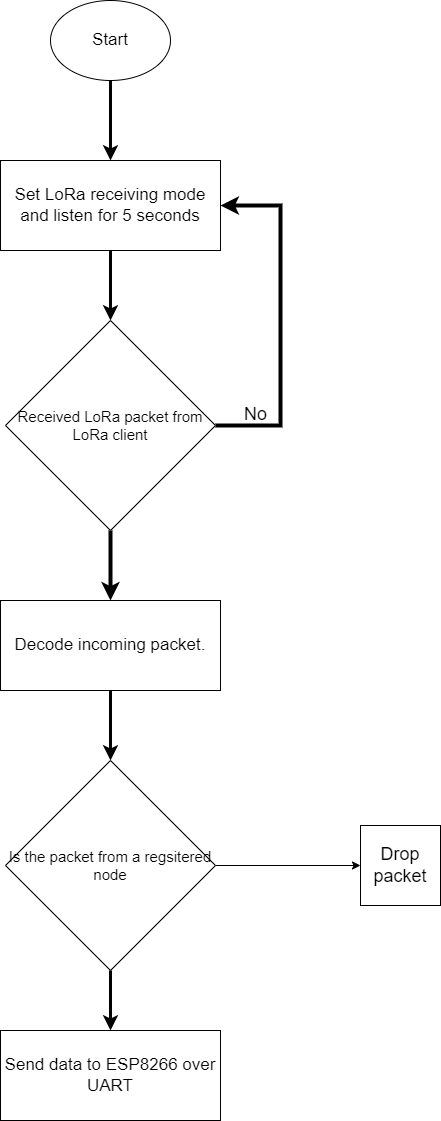

The diagram above was exported from draw.io. Its source (the exported page's mxGraphModel, read from the mxfile embedded in the PNG):
<mxGraphModel dx="1434" dy="956" grid="1" gridSize="10" guides="1" tooltips="1" connect="1" arrows="1" fold="1" page="1" pageScale="1" pageWidth="850" pageHeight="1100" math="0" shadow="0">
  <root>
    <mxCell id="0" />
    <mxCell id="1" parent="0" />
    <mxCell id="qehVIOw0ZjJXrd-KbMX9-3" style="edgeStyle=orthogonalEdgeStyle;rounded=0;orthogonalLoop=1;jettySize=auto;html=1;exitX=0.5;exitY=1;exitDx=0;exitDy=0;entryX=0.5;entryY=0;entryDx=0;entryDy=0;strokeWidth=3;" edge="1" parent="1" source="qehVIOw0ZjJXrd-KbMX9-1" target="qehVIOw0ZjJXrd-KbMX9-2">
      <mxGeometry relative="1" as="geometry" />
    </mxCell>
    <mxCell id="qehVIOw0ZjJXrd-KbMX9-1" value="&lt;font style=&quot;font-size: 17px;&quot;&gt;Start&lt;/font&gt;" style="ellipse;whiteSpace=wrap;html=1;" vertex="1" parent="1">
      <mxGeometry x="340" width="120" height="80" as="geometry" />
    </mxCell>
    <mxCell id="qehVIOw0ZjJXrd-KbMX9-5" style="edgeStyle=orthogonalEdgeStyle;rounded=0;orthogonalLoop=1;jettySize=auto;html=1;exitX=0.5;exitY=1;exitDx=0;exitDy=0;entryX=0.5;entryY=0;entryDx=0;entryDy=0;fontSize=20;strokeWidth=3;" edge="1" parent="1" source="qehVIOw0ZjJXrd-KbMX9-2" target="qehVIOw0ZjJXrd-KbMX9-4">
      <mxGeometry relative="1" as="geometry" />
    </mxCell>
    <mxCell id="qehVIOw0ZjJXrd-KbMX9-2" value="Set LoRa receiving mode and listen for 5 seconds" style="rounded=0;whiteSpace=wrap;html=1;fontSize=17;" vertex="1" parent="1">
      <mxGeometry x="290" y="160" width="220" height="90" as="geometry" />
    </mxCell>
    <mxCell id="qehVIOw0ZjJXrd-KbMX9-6" style="edgeStyle=orthogonalEdgeStyle;rounded=0;orthogonalLoop=1;jettySize=auto;html=1;entryX=1;entryY=0.5;entryDx=0;entryDy=0;exitX=1;exitY=0.5;exitDx=0;exitDy=0;strokeWidth=4;" edge="1" parent="1" source="qehVIOw0ZjJXrd-KbMX9-4" target="qehVIOw0ZjJXrd-KbMX9-2">
      <mxGeometry relative="1" as="geometry">
        <Array as="points">
          <mxPoint x="570" y="425" />
          <mxPoint x="570" y="205" />
        </Array>
      </mxGeometry>
    </mxCell>
    <mxCell id="qehVIOw0ZjJXrd-KbMX9-13" style="edgeStyle=orthogonalEdgeStyle;rounded=0;orthogonalLoop=1;jettySize=auto;html=1;exitX=0.5;exitY=1;exitDx=0;exitDy=0;entryX=0.5;entryY=0;entryDx=0;entryDy=0;fontSize=12;strokeWidth=4;" edge="1" parent="1" source="qehVIOw0ZjJXrd-KbMX9-4" target="qehVIOw0ZjJXrd-KbMX9-12">
      <mxGeometry relative="1" as="geometry" />
    </mxCell>
    <mxCell id="qehVIOw0ZjJXrd-KbMX9-4" value="&lt;font style=&quot;font-size: 15px;&quot;&gt;Received LoRa packet from LoRa client&lt;/font&gt;" style="rhombus;whiteSpace=wrap;html=1;" vertex="1" parent="1">
      <mxGeometry x="295" y="320" width="210" height="210" as="geometry" />
    </mxCell>
    <mxCell id="qehVIOw0ZjJXrd-KbMX9-7" value="No&lt;div style=&quot;font-size: 18px;&quot;&gt;&lt;br style=&quot;font-size: 18px;&quot;&gt;&lt;/div&gt;" style="text;html=1;align=center;verticalAlign=middle;resizable=0;points=[];autosize=1;strokeColor=none;fillColor=none;fontSize=18;" vertex="1" parent="1">
      <mxGeometry x="520" y="395" width="50" height="60" as="geometry" />
    </mxCell>
    <mxCell id="qehVIOw0ZjJXrd-KbMX9-16" style="edgeStyle=orthogonalEdgeStyle;rounded=0;orthogonalLoop=1;jettySize=auto;html=1;exitX=1;exitY=0.5;exitDx=0;exitDy=0;entryX=0;entryY=0.5;entryDx=0;entryDy=0;" edge="1" parent="1" source="qehVIOw0ZjJXrd-KbMX9-10" target="qehVIOw0ZjJXrd-KbMX9-15">
      <mxGeometry relative="1" as="geometry" />
    </mxCell>
    <mxCell id="qehVIOw0ZjJXrd-KbMX9-18" style="edgeStyle=orthogonalEdgeStyle;rounded=0;orthogonalLoop=1;jettySize=auto;html=1;exitX=0.5;exitY=1;exitDx=0;exitDy=0;entryX=0.5;entryY=0;entryDx=0;entryDy=0;strokeWidth=3;" edge="1" parent="1" source="qehVIOw0ZjJXrd-KbMX9-10" target="qehVIOw0ZjJXrd-KbMX9-17">
      <mxGeometry relative="1" as="geometry" />
    </mxCell>
    <mxCell id="qehVIOw0ZjJXrd-KbMX9-10" value="&lt;font style=&quot;font-size: 15px;&quot;&gt;Is the packet from a regsitered node&lt;/font&gt;" style="rhombus;whiteSpace=wrap;html=1;" vertex="1" parent="1">
      <mxGeometry x="295" y="760" width="210" height="210" as="geometry" />
    </mxCell>
    <mxCell id="qehVIOw0ZjJXrd-KbMX9-14" style="edgeStyle=orthogonalEdgeStyle;rounded=0;orthogonalLoop=1;jettySize=auto;html=1;exitX=0.5;exitY=1;exitDx=0;exitDy=0;entryX=0.5;entryY=0;entryDx=0;entryDy=0;strokeWidth=3;" edge="1" parent="1" source="qehVIOw0ZjJXrd-KbMX9-12" target="qehVIOw0ZjJXrd-KbMX9-10">
      <mxGeometry relative="1" as="geometry" />
    </mxCell>
    <mxCell id="qehVIOw0ZjJXrd-KbMX9-12" value="Decode incoming packet." style="rounded=0;whiteSpace=wrap;html=1;fontSize=17;" vertex="1" parent="1">
      <mxGeometry x="290" y="600" width="220" height="90" as="geometry" />
    </mxCell>
    <mxCell id="qehVIOw0ZjJXrd-KbMX9-15" value="&lt;font style=&quot;font-size: 18px;&quot;&gt;Drop packet&lt;/font&gt;" style="whiteSpace=wrap;html=1;aspect=fixed;" vertex="1" parent="1">
      <mxGeometry x="650" y="825" width="80" height="80" as="geometry" />
    </mxCell>
    <mxCell id="qehVIOw0ZjJXrd-KbMX9-17" value="Send data to ESP8266 over UART" style="rounded=0;whiteSpace=wrap;html=1;fontSize=17;" vertex="1" parent="1">
      <mxGeometry x="290" y="1030" width="220" height="90" as="geometry" />
    </mxCell>
  </root>
</mxGraphModel>